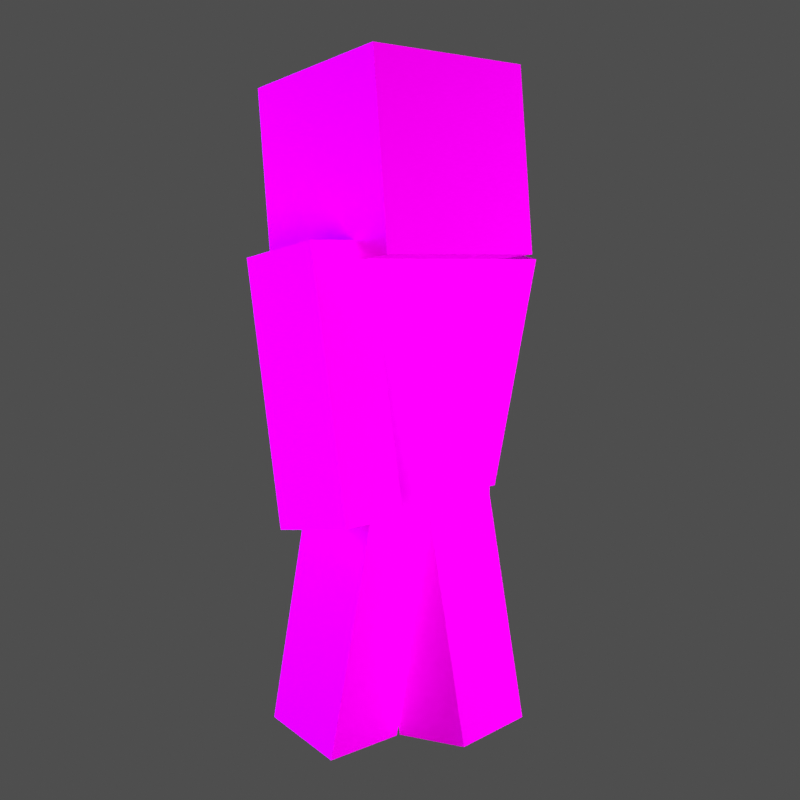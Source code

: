 # Source: skin_scene.blend  (saved by Blender 2.91.10; exported with 4.5.12 LTS)
import bpy
from mathutils import Matrix  # noqa: F401  (used for matrix-valued properties, if any)

bpy.ops.wm.read_factory_settings(use_empty=True)
scene = bpy.context.scene
scene.name = 'Scene'

# ---- collections
col_collection = bpy.data.collections.new('Collection'); scene.collection.children.link(col_collection)
col_collection_2 = bpy.data.collections.new('Collection 2'); scene.collection.children.link(col_collection_2)

# ---- images (referenced by path relative to the original .blend; pixels are not part of the script)
import os
ASSET_DIR = os.environ.get("B2B_ASSET_DIR", "")  # directory of the original .blend (textures are referenced by path, not embedded)
HERE = os.path.dirname(os.path.abspath(__file__))  # packed textures are extracted next to this script under _unpacked/

def load_image(name, relpath, width, height, colorspace="sRGB"):
    """Load a texture the original file referenced (path relative to the .blend, or extracted next to this script)."""
    p = next((c for c in (os.path.join(HERE, relpath), os.path.join(ASSET_DIR, relpath)) if relpath and os.path.exists(c)), "")
    if p:
        img = bpy.data.images.load(p, check_existing=True)
        img.name = name
    else:  # same state as the original file: an image datablock whose file is absent (Cycles renders it pink)
        img = bpy.data.images.new(name, width, height)
        img.source = "FILE"
        img.filepath = "//" + (relpath or name)
    img.colorspace_settings.name = colorspace
    return img
img_risk_of_rain_skin_png = load_image('risk of rain skin.png', 'risk of rain skin.png', 1024, 1024, 'sRGB')

# ---- materials (node trees are filled in below, after node groups)
mat_m_6960dc9d_5b10_fd77_e02d_25ba3efd3796 = bpy.data.materials.new('m_6960dc9d-5b10-fd77-e02d-25ba3efd3796')
mat_m_6960dc9d_5b10_fd77_e02d_25ba3efd3796.roughness = 1.0
mat_m_6960dc9d_5b10_fd77_e02d_25ba3efd3796.specular_intensity = 0.0

# ---- material node trees
mat_m_6960dc9d_5b10_fd77_e02d_25ba3efd3796.use_nodes = True; mat_m_6960dc9d_5b10_fd77_e02d_25ba3efd3796.node_tree.nodes.clear()
_N = mat_m_6960dc9d_5b10_fd77_e02d_25ba3efd3796.node_tree.nodes; _L = mat_m_6960dc9d_5b10_fd77_e02d_25ba3efd3796.node_tree.links
n0 = _N.new('ShaderNodeBsdfPrincipled'); n0.name = 'Principled BSDF'; n0.location = (10, 300)
n0.distribution = 'GGX'
n0.subsurface_method = 'BURLEY'
n0.inputs[2].default_value = 0.25
n0.inputs[3].default_value = 1.45
n0.inputs[13].default_value = 0.0
n0.inputs[27].default_value = (0.0, 0.0, 0.0, 1.0)
n0.inputs[28].default_value = 1.0
n1 = _N.new('ShaderNodeOutputMaterial'); n1.name = 'Material Output'; n1.location = (300, 300)
n2 = _N.new('ShaderNodeTexImage'); n2.name = 'Image Texture'; n2.location = (-383, 229)
n2.image = img_risk_of_rain_skin_png
n2.interpolation = 'Closest'
_L.new(n0.outputs[0], n1.inputs[0])
_L.new(n2.outputs[0], n0.inputs[0])
_L.new(n2.outputs[1], n0.inputs[4])
n1.is_active_output = True

# ---- world
world_world = bpy.data.worlds.new('World'); scene.world = world_world
world_world.use_nodes = True; world_world.node_tree.nodes.clear()
_N = world_world.node_tree.nodes; _L = world_world.node_tree.links
n0 = _N.new('ShaderNodeOutputWorld'); n0.name = 'World Output'; n0.location = (300, 300)
n1 = _N.new('ShaderNodeBackground'); n1.name = 'Background'; n1.location = (10, 300)
n1.inputs[0].default_value = (0.05088, 0.05088, 0.05088, 1.0)
n1.inputs[1].default_value = 1.5
_L.new(n1.outputs[0], n0.inputs[0])
n0.is_active_output = True
world_world.color = (0.05088, 0.05088, 0.05088)
world_world.use_sun_shadow = False
world_world.sun_shadow_jitter_overblur = 0.0

# ---- cameras
cam_camera_001 = bpy.data.cameras.new('Camera.001')

# ---- lights
light_area = bpy.data.lights.new('Area', 'AREA')
light_area.color = (0.4754, 0.4506, 1.0)
light_area.transmission_factor = 0.0
light_area.energy = 157.1
light_area.shadow_soft_size = 2.159
light_area.shadow_maximum_resolution = 0.006
light_area.use_absolute_resolution = True
light_area.size = 2.159
light_area.size_y = 1.0
light_area_001 = bpy.data.lights.new('Area.001', 'AREA')
light_area_001.color = (0.9778, 1.0, 0.8444)
light_area_001.transmission_factor = 0.0
light_area_001.energy = 78.54
light_area_001.shadow_soft_size = 1.637
light_area_001.shadow_maximum_resolution = 0.006
light_area_001.use_absolute_resolution = True
light_area_001.size = 1.637
light_area_001.size_y = 1.0
light_area_002 = bpy.data.lights.new('Area.002', 'AREA')
light_area_002.color = (0.9588, 0.5693, 1.0)
light_area_002.transmission_factor = 0.0
light_area_002.use_shadow = False
light_area_002.energy = 157.1
light_area_002.shadow_soft_size = 2.195
light_area_002.shadow_maximum_resolution = 0.006
light_area_002.use_absolute_resolution = True
light_area_002.size = 2.195
light_area_002.size_y = 1.0

# ---- meshes
me_head = bpy.data.meshes.new('Head')
me_head.from_pydata([(0.2707, 1.526, -0.2259), (-0.2274, 1.526, -0.2695), (-0.2319, 2.023, -0.2174), (0.2662, 2.023, -0.1738), (0.2274, 1.474, 0.2695), (0.2228, 1.971, 0.3215), (-0.2707, 1.474, 0.2259), (-0.2753, 1.971, 0.278)], [], [(0, 1, 2, 3), (4, 0, 3, 5), (6, 4, 5, 7), (1, 6, 7, 2), (7, 5, 3, 2), (1, 0, 4, 6)])
me_head.polygons.foreach_set('use_smooth', [True] * 6)
_k = set([(0, 1), (0, 3), (0, 4), (1, 2), (1, 6), (2, 3), (2, 7), (3, 5), (4, 5), (4, 6), (5, 7), (6, 7)])
me_head.attributes.new('sharp_edge', 'BOOLEAN', 'EDGE').data.foreach_set('value', [ (min(e.vertices), max(e.vertices)) in _k for e in me_head.edges])
_uv = me_head.uv_layers.new(name='UVMap')
_uv.uv.foreach_set('vector', [0.125, 0.75, 0.25, 0.75, 0.25, 0.875, 0.125, 0.875, 0.0, 0.75, 0.125, 0.75, 0.125, 0.875, 0.0, 0.875, 0.375, 0.75, 0.5, 0.75, 0.5, 0.875, 0.375, 0.875, 0.25, 0.75, 0.375, 0.75, 0.375, 0.875, 0.25, 0.875, 0.25, 1.0, 0.125, 1.0, 0.125, 0.875, 0.25, 0.875, 0.375, 0.875, 0.25, 0.875, 0.25, 1.0, 0.375, 1.0])
me_head.materials.append(mat_m_6960dc9d_5b10_fd77_e02d_25ba3efd3796)
me_head.use_remesh_fix_poles = True
me_head.use_remesh_preserve_attributes = False
me_head.use_mirror_vertex_groups = False
me_head.update()
me_head.normals_split_custom_set([tuple(v) for v in zip(*[iter([0.08668, 0.1045, -0.9907, 0.08668, 0.1045, -0.9907, 0.08668, 0.1045, -0.9907, 0.08668, 0.1045, -0.9907, 0.9962, 2.98e-08, 0.08716, 0.9962, 2.98e-08, 0.08716, 0.9962, 2.98e-08, 0.08716, 0.9962, 2.98e-08, 0.08716, -0.08668, -0.1045, 0.9907, -0.08668, -0.1045, 0.9907, -0.08668, -0.1045, 0.9907, -0.08668, -0.1045, 0.9907, -0.9962, 0.0, -0.08716, -0.9962, 0.0, -0.08716, -0.9962, 0.0, -0.08716, -0.9962, 0.0, -0.08716, -0.00911, 0.9945, 0.1041, -0.00911, 0.9945, 0.1041, -0.00911, 0.9945, 0.1041, -0.00911, 0.9945, 0.1041, 0.00911, -0.9945, -0.1041, 0.00911, -0.9945, -0.1041, 0.00911, -0.9945, -0.1041, 0.00911, -0.9945, -0.1041])] * 3)])
me_hat_layer = bpy.data.meshes.new('Hat Layer')
me_hat_layer.from_pydata([(0.3048, 1.498, -0.2574), (-0.2555, 1.498, -0.3064), (-0.2606, 2.058, -0.2478), (0.2997, 2.058, -0.1988), (0.2561, 1.44, 0.2999), (0.251, 1.999, 0.3585), (-0.3043, 1.44, 0.2509), (-0.3094, 1.999, 0.3095)], [], [(0, 1, 2, 3), (4, 0, 3, 5), (6, 4, 5, 7), (1, 6, 7, 2), (7, 5, 3, 2), (1, 0, 4, 6)])
me_hat_layer.polygons.foreach_set('use_smooth', [True] * 6)
_k = set([(0, 1), (0, 3), (0, 4), (1, 2), (1, 6), (2, 3), (2, 7), (3, 5), (4, 5), (4, 6), (5, 7), (6, 7)])
me_hat_layer.attributes.new('sharp_edge', 'BOOLEAN', 'EDGE').data.foreach_set('value', [ (min(e.vertices), max(e.vertices)) in _k for e in me_hat_layer.edges])
_uv = me_hat_layer.uv_layers.new(name='UVMap')
_uv.uv.foreach_set('vector', [0.625, 0.75, 0.75, 0.75, 0.75, 0.875, 0.625, 0.875, 0.5, 0.75, 0.625, 0.75, 0.625, 0.875, 0.5, 0.875, 0.875, 0.75, 1.0, 0.75, 1.0, 0.875, 0.875, 0.875, 0.75, 0.75, 0.875, 0.75, 0.875, 0.875, 0.75, 0.875, 0.75, 1.0, 0.625, 1.0, 0.625, 0.875, 0.75, 0.875, 0.875, 0.875, 0.75, 0.875, 0.75, 1.0, 0.875, 1.0])
me_hat_layer.materials.append(mat_m_6960dc9d_5b10_fd77_e02d_25ba3efd3796)
me_hat_layer.use_remesh_fix_poles = True
me_hat_layer.use_remesh_preserve_attributes = False
me_hat_layer.use_mirror_vertex_groups = False
me_hat_layer.update()
me_hat_layer.normals_split_custom_set([tuple(v) for v in zip(*[iter([0.08668, 0.1045, -0.9907, 0.08668, 0.1045, -0.9907, 0.08668, 0.1045, -0.9907, 0.08668, 0.1045, -0.9907, 0.9962, 0.0, 0.08716, 0.9962, 0.0, 0.08716, 0.9962, 0.0, 0.08716, 0.9962, 0.0, 0.08716, -0.08668, -0.1045, 0.9907, -0.08668, -0.1045, 0.9907, -0.08668, -0.1045, 0.9907, -0.08668, -0.1045, 0.9907, -0.9962, 0.0, -0.08716, -0.9962, 0.0, -0.08716, -0.9962, 0.0, -0.08716, -0.9962, 0.0, -0.08716, -0.00911, 0.9945, 0.1041, -0.00911, 0.9945, 0.1041, -0.00911, 0.9945, 0.1041, -0.00911, 0.9945, 0.1041, 0.00911, -0.9945, -0.1041, 0.00911, -0.9945, -0.1041, 0.00911, -0.9945, -0.1041, 0.00911, -0.9945, -0.1041])] * 3)])
me_body = bpy.data.meshes.new('Body')
me_body.from_pydata([(0.25, 0.75, -0.125), (-0.25, 0.75, -0.125), (-0.25, 1.5, -0.125), (0.25, 1.5, -0.125), (0.25, 0.75, 0.125), (0.25, 1.5, 0.125), (-0.25, 0.75, 0.125), (-0.25, 1.5, 0.125)], [], [(0, 1, 2, 3), (4, 0, 3, 5), (6, 4, 5, 7), (1, 6, 7, 2), (7, 5, 3, 2), (1, 0, 4, 6)])
me_body.polygons.foreach_set('use_smooth', [True] * 6)
_k = set([(0, 1), (0, 3), (0, 4), (1, 2), (1, 6), (2, 3), (2, 7), (3, 5), (4, 5), (4, 6), (5, 7), (6, 7)])
me_body.attributes.new('sharp_edge', 'BOOLEAN', 'EDGE').data.foreach_set('value', [ (min(e.vertices), max(e.vertices)) in _k for e in me_body.edges])
_uv = me_body.uv_layers.new(name='UVMap')
_uv.uv.foreach_set('vector', [0.3125, 0.5, 0.4375, 0.5, 0.4375, 0.6875, 0.3125, 0.6875, 0.25, 0.5, 0.3125, 0.5, 0.3125, 0.6875, 0.25, 0.6875, 0.5, 0.5, 0.625, 0.5, 0.625, 0.6875, 0.5, 0.6875, 0.4375, 0.5, 0.5, 0.5, 0.5, 0.6875, 0.4375, 0.6875, 0.4375, 0.75, 0.3125, 0.75, 0.3125, 0.6875, 0.4375, 0.6875, 0.5625, 0.6875, 0.4375, 0.6875, 0.4375, 0.75, 0.5625, 0.75])
me_body.materials.append(mat_m_6960dc9d_5b10_fd77_e02d_25ba3efd3796)
me_body.use_remesh_fix_poles = True
me_body.use_remesh_preserve_attributes = False
me_body.use_mirror_vertex_groups = False
me_body.update()
me_body.normals_split_custom_set([tuple(v) for v in zip(*[iter([0.0, 0.0, -1.0, 0.0, 0.0, -1.0, 0.0, 0.0, -1.0, 0.0, 0.0, -1.0, 1.0, 0.0, 0.0, 1.0, 0.0, 0.0, 1.0, 0.0, 0.0, 1.0, 0.0, 0.0, 0.0, 0.0, 1.0, 0.0, 0.0, 1.0, 0.0, 0.0, 1.0, 0.0, 0.0, 1.0, -1.0, 0.0, 0.0, -1.0, 0.0, 0.0, -1.0, 0.0, 0.0, -1.0, 0.0, 0.0, 0.0, 1.0, 0.0, 0.0, 1.0, 0.0, 0.0, 1.0, 0.0, 0.0, 1.0, 0.0, 0.0, -1.0, 0.0, 0.0, -1.0, 0.0, 0.0, -1.0, 0.0, 0.0, -1.0, 0.0])] * 3)])
me_body_layer = bpy.data.meshes.new('Body Layer')
me_body_layer.from_pydata([(0.2656, 0.7344, -0.1406), (-0.2656, 0.7344, -0.1406), (-0.2656, 1.516, -0.1406), (0.2656, 1.516, -0.1406), (0.2656, 0.7344, 0.1406), (0.2656, 1.516, 0.1406), (-0.2656, 0.7344, 0.1406), (-0.2656, 1.516, 0.1406)], [], [(0, 1, 2, 3), (4, 0, 3, 5), (6, 4, 5, 7), (1, 6, 7, 2), (7, 5, 3, 2), (1, 0, 4, 6)])
me_body_layer.polygons.foreach_set('use_smooth', [True] * 6)
_k = set([(0, 1), (0, 3), (0, 4), (1, 2), (1, 6), (2, 3), (2, 7), (3, 5), (4, 5), (4, 6), (5, 7), (6, 7)])
me_body_layer.attributes.new('sharp_edge', 'BOOLEAN', 'EDGE').data.foreach_set('value', [ (min(e.vertices), max(e.vertices)) in _k for e in me_body_layer.edges])
_uv = me_body_layer.uv_layers.new(name='UVMap')
_uv.uv.foreach_set('vector', [0.3125, 0.25, 0.4375, 0.25, 0.4375, 0.4375, 0.3125, 0.4375, 0.25, 0.25, 0.3125, 0.25, 0.3125, 0.4375, 0.25, 0.4375, 0.5, 0.25, 0.625, 0.25, 0.625, 0.4375, 0.5, 0.4375, 0.4375, 0.25, 0.5, 0.25, 0.5, 0.4375, 0.4375, 0.4375, 0.4375, 0.5, 0.3125, 0.5, 0.3125, 0.4375, 0.4375, 0.4375, 0.5625, 0.4375, 0.4375, 0.4375, 0.4375, 0.5, 0.5625, 0.5])
me_body_layer.materials.append(mat_m_6960dc9d_5b10_fd77_e02d_25ba3efd3796)
me_body_layer.use_remesh_fix_poles = True
me_body_layer.use_remesh_preserve_attributes = False
me_body_layer.use_mirror_vertex_groups = False
me_body_layer.update()
me_body_layer.normals_split_custom_set([tuple(v) for v in zip(*[iter([0.0, 0.0, -1.0, 0.0, 0.0, -1.0, 0.0, 0.0, -1.0, 0.0, 0.0, -1.0, 1.0, 0.0, 0.0, 1.0, 0.0, 0.0, 1.0, 0.0, 0.0, 1.0, 0.0, 0.0, 0.0, 0.0, 1.0, 0.0, 0.0, 1.0, 0.0, 0.0, 1.0, 0.0, 0.0, 1.0, -1.0, 0.0, 0.0, -1.0, 0.0, 0.0, -1.0, 0.0, 0.0, -1.0, 0.0, 0.0, 0.0, 1.0, 0.0, 0.0, 1.0, 0.0, 0.0, 1.0, 0.0, 0.0, 1.0, 0.0, 0.0, -1.0, 0.0, 0.0, -1.0, 0.0, 0.0, -1.0, 0.0, 0.0, -1.0, 0.0])] * 3)])
me_right_arm = bpy.data.meshes.new('Right Arm')
me_right_arm.from_pydata([(0.4375, 0.7812, -0.2316), (0.25, 0.7812, -0.2316), (0.25, 1.52, -0.1014), (0.4375, 1.52, -0.1014), (0.4375, 0.7378, 0.01457), (0.4375, 1.476, 0.1448), (0.25, 0.7378, 0.01457), (0.25, 1.476, 0.1448)], [], [(0, 1, 2, 3), (4, 0, 3, 5), (6, 4, 5, 7), (1, 6, 7, 2), (7, 5, 3, 2), (1, 0, 4, 6)])
me_right_arm.polygons.foreach_set('use_smooth', [True] * 6)
_k = set([(0, 1), (0, 3), (0, 4), (1, 2), (1, 6), (2, 3), (2, 7), (3, 5), (4, 5), (4, 6), (5, 7), (6, 7)])
me_right_arm.attributes.new('sharp_edge', 'BOOLEAN', 'EDGE').data.foreach_set('value', [ (min(e.vertices), max(e.vertices)) in _k for e in me_right_arm.edges])
_uv = me_right_arm.uv_layers.new(name='UVMap')
_uv.uv.foreach_set('vector', [0.6875, 0.5, 0.7344, 0.5, 0.7344, 0.6875, 0.6875, 0.6875, 0.625, 0.5, 0.6875, 0.5, 0.6875, 0.6875, 0.625, 0.6875, 0.7969, 0.5, 0.8438, 0.5, 0.8438, 0.6875, 0.7969, 0.6875, 0.7344, 0.5, 0.7969, 0.5, 0.7969, 0.6875, 0.7344, 0.6875, 0.7344, 0.75, 0.6875, 0.75, 0.6875, 0.6875, 0.7344, 0.6875, 0.7812, 0.6875, 0.7344, 0.6875, 0.7344, 0.75, 0.7812, 0.75])
me_right_arm.materials.append(mat_m_6960dc9d_5b10_fd77_e02d_25ba3efd3796)
me_right_arm.use_remesh_fix_poles = True
me_right_arm.use_remesh_preserve_attributes = False
me_right_arm.use_mirror_vertex_groups = False
me_right_arm.update()
me_right_arm.normals_split_custom_set([tuple(v) for v in zip(*[iter([0.0, 0.1736, -0.9848, 0.0, 0.1736, -0.9848, 0.0, 0.1736, -0.9848, 0.0, 0.1736, -0.9848, 1.0, 0.0, 0.0, 1.0, 0.0, 0.0, 1.0, 0.0, 0.0, 1.0, 0.0, 0.0, 0.0, -0.1736, 0.9848, 0.0, -0.1736, 0.9848, 0.0, -0.1736, 0.9848, 0.0, -0.1736, 0.9848, -1.0, 0.0, 0.0, -1.0, 0.0, 0.0, -1.0, 0.0, 0.0, -1.0, 0.0, 0.0, 0.0, 0.9848, 0.1736, 0.0, 0.9848, 0.1736, 0.0, 0.9848, 0.1736, 0.0, 0.9848, 0.1736, 0.0, -0.9848, -0.1736, 0.0, -0.9848, -0.1736, 0.0, -0.9848, -0.1736, 0.0, -0.9848, -0.1736])] * 3)])
me_right_arm_layer = bpy.data.meshes.new('Right Arm Layer')
me_right_arm_layer.from_pydata([(0.4531, 0.7685, -0.2497), (0.2344, 0.7685, -0.2497), (0.2344, 1.538, -0.1141), (0.4531, 1.538, -0.1141), (0.4531, 0.7197, 0.02725), (0.4531, 1.489, 0.1629), (0.2344, 0.7197, 0.02725), (0.2344, 1.489, 0.1629)], [], [(0, 1, 2, 3), (4, 0, 3, 5), (6, 4, 5, 7), (1, 6, 7, 2), (7, 5, 3, 2), (1, 0, 4, 6)])
me_right_arm_layer.polygons.foreach_set('use_smooth', [True] * 6)
_k = set([(0, 1), (0, 3), (0, 4), (1, 2), (1, 6), (2, 3), (2, 7), (3, 5), (4, 5), (4, 6), (5, 7), (6, 7)])
me_right_arm_layer.attributes.new('sharp_edge', 'BOOLEAN', 'EDGE').data.foreach_set('value', [ (min(e.vertices), max(e.vertices)) in _k for e in me_right_arm_layer.edges])
_uv = me_right_arm_layer.uv_layers.new(name='UVMap')
_uv.uv.foreach_set('vector', [0.6875, 0.25, 0.7344, 0.25, 0.7344, 0.4375, 0.6875, 0.4375, 0.625, 0.25, 0.6875, 0.25, 0.6875, 0.4375, 0.625, 0.4375, 0.7969, 0.25, 0.8438, 0.25, 0.8438, 0.4375, 0.7969, 0.4375, 0.7344, 0.25, 0.7969, 0.25, 0.7969, 0.4375, 0.7344, 0.4375, 0.7344, 0.5, 0.6875, 0.5, 0.6875, 0.4375, 0.7344, 0.4375, 0.7812, 0.4375, 0.7344, 0.4375, 0.7344, 0.5, 0.7812, 0.5])
me_right_arm_layer.materials.append(mat_m_6960dc9d_5b10_fd77_e02d_25ba3efd3796)
me_right_arm_layer.use_remesh_fix_poles = True
me_right_arm_layer.use_remesh_preserve_attributes = False
me_right_arm_layer.use_mirror_vertex_groups = False
me_right_arm_layer.update()
me_right_arm_layer.normals_split_custom_set([tuple(v) for v in zip(*[iter([0.0, 0.1736, -0.9848, 0.0, 0.1736, -0.9848, 0.0, 0.1736, -0.9848, 0.0, 0.1736, -0.9848, 1.0, 0.0, 0.0, 1.0, 0.0, 0.0, 1.0, 0.0, 0.0, 1.0, 0.0, 0.0, 0.0, -0.1736, 0.9848, 0.0, -0.1736, 0.9848, 0.0, -0.1736, 0.9848, 0.0, -0.1736, 0.9848, -1.0, 0.0, 0.0, -1.0, 0.0, 0.0, -1.0, 0.0, 0.0, -1.0, 0.0, 0.0, 0.0, 0.9848, 0.1736, 0.0, 0.9848, 0.1736, 0.0, 0.9848, 0.1736, 0.0, 0.9848, 0.1736, 0.0, -0.9848, -0.1736, 0.0, -0.9848, -0.1736, 0.0, -0.9848, -0.1736, 0.0, -0.9848, -0.1736])] * 3)])
me_left_arm = bpy.data.meshes.new('Left Arm')
me_left_arm.from_pydata([(-0.25, 0.7377, 0.007676), (-0.4375, 0.7377, 0.007676), (-0.4375, 1.471, -0.1483), (-0.25, 1.471, -0.1483), (-0.25, 0.7896, 0.2522), (-0.25, 1.523, 0.09628), (-0.4375, 0.7896, 0.2522), (-0.4375, 1.523, 0.09628)], [], [(0, 1, 2, 3), (4, 0, 3, 5), (6, 4, 5, 7), (1, 6, 7, 2), (7, 5, 3, 2), (1, 0, 4, 6)])
me_left_arm.polygons.foreach_set('use_smooth', [True] * 6)
_k = set([(0, 1), (0, 3), (0, 4), (1, 2), (1, 6), (2, 3), (2, 7), (3, 5), (4, 5), (4, 6), (5, 7), (6, 7)])
me_left_arm.attributes.new('sharp_edge', 'BOOLEAN', 'EDGE').data.foreach_set('value', [ (min(e.vertices), max(e.vertices)) in _k for e in me_left_arm.edges])
_uv = me_left_arm.uv_layers.new(name='UVMap')
_uv.uv.foreach_set('vector', [0.5625, 0.0, 0.6094, 0.0, 0.6094, 0.1875, 0.5625, 0.1875, 0.5, 0.0, 0.5625, 0.0, 0.5625, 0.1875, 0.5, 0.1875, 0.6719, 0.0, 0.7188, 0.0, 0.7188, 0.1875, 0.6719, 0.1875, 0.6094, 0.0, 0.6719, 0.0, 0.6719, 0.1875, 0.6094, 0.1875, 0.6094, 0.25, 0.5625, 0.25, 0.5625, 0.1875, 0.6094, 0.1875, 0.6562, 0.1875, 0.6094, 0.1875, 0.6094, 0.25, 0.6562, 0.25])
me_left_arm.materials.append(mat_m_6960dc9d_5b10_fd77_e02d_25ba3efd3796)
me_left_arm.use_remesh_fix_poles = True
me_left_arm.use_remesh_preserve_attributes = False
me_left_arm.use_mirror_vertex_groups = False
me_left_arm.update()
me_left_arm.normals_split_custom_set([tuple(v) for v in zip(*[iter([0.0, -0.2079, -0.9781, 0.0, -0.2079, -0.9781, 0.0, -0.2079, -0.9781, 0.0, -0.2079, -0.9781, 1.0, 0.0, 0.0, 1.0, 0.0, 0.0, 1.0, 0.0, 0.0, 1.0, 0.0, 0.0, 0.0, 0.2079, 0.9781, 0.0, 0.2079, 0.9781, 0.0, 0.2079, 0.9781, 0.0, 0.2079, 0.9781, -1.0, -3.974e-08, 0.0, -1.0, -3.974e-08, 0.0, -1.0, -3.974e-08, 0.0, -1.0, -3.974e-08, 0.0, 0.0, 0.9781, -0.2079, 0.0, 0.9781, -0.2079, 0.0, 0.9781, -0.2079, 0.0, 0.9781, -0.2079, 0.0, -0.9781, 0.2079, 0.0, -0.9781, 0.2079, 0.0, -0.9781, 0.2079, 0.0, -0.9781, 0.2079])] * 3)])
me_left_arm_layer = bpy.data.meshes.new('Left Arm Layer')
me_left_arm_layer.from_pydata([(-0.2344, 0.7191, -0.004359), (-0.4531, 0.7191, -0.004359), (-0.4531, 1.483, -0.1668), (-0.2344, 1.483, -0.1668), (-0.2344, 0.7776, 0.2707), (-0.2344, 1.542, 0.1083), (-0.4531, 0.7776, 0.2707), (-0.4531, 1.542, 0.1083)], [], [(0, 1, 2, 3), (4, 0, 3, 5), (6, 4, 5, 7), (1, 6, 7, 2), (7, 5, 3, 2), (1, 0, 4, 6)])
me_left_arm_layer.polygons.foreach_set('use_smooth', [True] * 6)
_k = set([(0, 1), (0, 3), (0, 4), (1, 2), (1, 6), (2, 3), (2, 7), (3, 5), (4, 5), (4, 6), (5, 7), (6, 7)])
me_left_arm_layer.attributes.new('sharp_edge', 'BOOLEAN', 'EDGE').data.foreach_set('value', [ (min(e.vertices), max(e.vertices)) in _k for e in me_left_arm_layer.edges])
_uv = me_left_arm_layer.uv_layers.new(name='UVMap')
_uv.uv.foreach_set('vector', [0.8125, 0.0, 0.8594, 0.0, 0.8594, 0.1875, 0.8125, 0.1875, 0.75, 0.0, 0.8125, 0.0, 0.8125, 0.1875, 0.75, 0.1875, 0.9219, 0.0, 0.9688, 0.0, 0.9688, 0.1875, 0.9219, 0.1875, 0.8594, 0.0, 0.9219, 0.0, 0.9219, 0.1875, 0.8594, 0.1875, 0.8594, 0.25, 0.8125, 0.25, 0.8125, 0.1875, 0.8594, 0.1875, 0.9062, 0.1875, 0.8594, 0.1875, 0.8594, 0.25, 0.9062, 0.25])
me_left_arm_layer.materials.append(mat_m_6960dc9d_5b10_fd77_e02d_25ba3efd3796)
me_left_arm_layer.use_remesh_fix_poles = True
me_left_arm_layer.use_remesh_preserve_attributes = False
me_left_arm_layer.use_mirror_vertex_groups = False
me_left_arm_layer.update()
me_left_arm_layer.normals_split_custom_set([tuple(v) for v in zip(*[iter([0.0, -0.2079, -0.9781, 0.0, -0.2079, -0.9781, 0.0, -0.2079, -0.9781, 0.0, -0.2079, -0.9781, 1.0, 0.0, 0.0, 1.0, 0.0, 0.0, 1.0, 0.0, 0.0, 1.0, 0.0, 0.0, 0.0, 0.2079, 0.9781, 0.0, 0.2079, 0.9781, 0.0, 0.2079, 0.9781, 0.0, 0.2079, 0.9781, -1.0, 3.391e-08, 0.0, -1.0, 3.391e-08, 0.0, -1.0, 3.391e-08, 0.0, -1.0, 3.391e-08, 0.0, 0.0, 0.9781, -0.2079, 0.0, 0.9781, -0.2079, 0.0, 0.9781, -0.2079, 0.0, 0.9781, -0.2079, 0.0, -0.9781, 0.2079, 0.0, -0.9781, 0.2079, 0.0, -0.9781, 0.2079, 0.0, -0.9781, 0.2079])] * 3)])
me_right_leg = bpy.data.meshes.new('Right Leg')
me_right_leg.from_pydata([(0.2702, -0.005246, 0.0204), (0.02035, -0.01397, 0.0204), (-0.005341, 0.7218, -0.1227), (0.2445, 0.7305, -0.1227), (0.2685, 0.04243, 0.2658), (0.2428, 0.7782, 0.1227), (0.01869, 0.0337, 0.2658), (-0.007006, 0.7695, 0.1227)], [], [(0, 1, 2, 3), (4, 0, 3, 5), (6, 4, 5, 7), (1, 6, 7, 2), (7, 5, 3, 2), (1, 0, 4, 6)])
me_right_leg.polygons.foreach_set('use_smooth', [True] * 6)
_k = set([(0, 1), (0, 3), (0, 4), (1, 2), (1, 6), (2, 3), (2, 7), (3, 5), (4, 5), (4, 6), (5, 7), (6, 7)])
me_right_leg.attributes.new('sharp_edge', 'BOOLEAN', 'EDGE').data.foreach_set('value', [ (min(e.vertices), max(e.vertices)) in _k for e in me_right_leg.edges])
_uv = me_right_leg.uv_layers.new(name='UVMap')
_uv.uv.foreach_set('vector', [0.0625, 0.5, 0.125, 0.5, 0.125, 0.6875, 0.0625, 0.6875, 0.0, 0.5, 0.0625, 0.5, 0.0625, 0.6875, 0.0, 0.6875, 0.1875, 0.5, 0.25, 0.5, 0.25, 0.6875, 0.1875, 0.6875, 0.125, 0.5, 0.1875, 0.5, 0.1875, 0.6875, 0.125, 0.6875, 0.125, 0.75, 0.0625, 0.75, 0.0625, 0.6875, 0.125, 0.6875, 0.1875, 0.6875, 0.125, 0.6875, 0.125, 0.75, 0.1875, 0.75])
me_right_leg.materials.append(mat_m_6960dc9d_5b10_fd77_e02d_25ba3efd3796)
me_right_leg.use_remesh_fix_poles = True
me_right_leg.use_remesh_preserve_attributes = False
me_right_leg.use_mirror_vertex_groups = False
me_right_leg.update()
me_right_leg.normals_split_custom_set([tuple(v) for v in zip(*[iter([0.006659, -0.1907, -0.9816, 0.006659, -0.1907, -0.9816, 0.006659, -0.1907, -0.9816, 0.006659, -0.1907, -0.9816, 0.9994, 0.0349, -6.954e-08, 0.9994, 0.0349, -6.954e-08, 0.9994, 0.0349, -6.954e-08, 0.9994, 0.0349, -6.954e-08, -0.006659, 0.1907, 0.9816, -0.006659, 0.1907, 0.9816, -0.006659, 0.1907, 0.9816, -0.006659, 0.1907, 0.9816, -0.9994, -0.0349, 1.863e-09, -0.9994, -0.0349, 1.863e-09, -0.9994, -0.0349, 1.863e-09, -0.9994, -0.0349, 1.863e-09, -0.03426, 0.981, -0.1908, -0.03426, 0.981, -0.1908, -0.03426, 0.981, -0.1908, -0.03426, 0.981, -0.1908, 0.03426, -0.981, 0.1908, 0.03426, -0.981, 0.1908, 0.03426, -0.981, 0.1908, 0.03426, -0.981, 0.1908])] * 3)])
me_right_leg_layer = bpy.data.meshes.new('Right Leg Layer')
me_right_leg_layer.from_pydata([(0.2865, -0.02301, 0.008047), (0.005376, -0.03282, 0.008047), (-0.02139, 0.7336, -0.141), (0.2597, 0.7434, -0.141), (0.2846, 0.03062, 0.2841), (0.2578, 0.7971, 0.1351), (0.003503, 0.02081, 0.2841), (-0.02326, 0.7872, 0.1351)], [], [(0, 1, 2, 3), (4, 0, 3, 5), (6, 4, 5, 7), (1, 6, 7, 2), (7, 5, 3, 2), (1, 0, 4, 6)])
me_right_leg_layer.polygons.foreach_set('use_smooth', [True] * 6)
_k = set([(0, 1), (0, 3), (0, 4), (1, 2), (1, 6), (2, 3), (2, 7), (3, 5), (4, 5), (4, 6), (5, 7), (6, 7)])
me_right_leg_layer.attributes.new('sharp_edge', 'BOOLEAN', 'EDGE').data.foreach_set('value', [ (min(e.vertices), max(e.vertices)) in _k for e in me_right_leg_layer.edges])
_uv = me_right_leg_layer.uv_layers.new(name='UVMap')
_uv.uv.foreach_set('vector', [0.0625, 0.25, 0.125, 0.25, 0.125, 0.4375, 0.0625, 0.4375, 0.0, 0.25, 0.0625, 0.25, 0.0625, 0.4375, 0.0, 0.4375, 0.1875, 0.25, 0.25, 0.25, 0.25, 0.4375, 0.1875, 0.4375, 0.125, 0.25, 0.1875, 0.25, 0.1875, 0.4375, 0.125, 0.4375, 0.125, 0.5, 0.0625, 0.5, 0.0625, 0.4375, 0.125, 0.4375, 0.1875, 0.4375, 0.125, 0.4375, 0.125, 0.5, 0.1875, 0.5])
me_right_leg_layer.materials.append(mat_m_6960dc9d_5b10_fd77_e02d_25ba3efd3796)
me_right_leg_layer.use_remesh_fix_poles = True
me_right_leg_layer.use_remesh_preserve_attributes = False
me_right_leg_layer.use_mirror_vertex_groups = False
me_right_leg_layer.update()
me_right_leg_layer.normals_split_custom_set([tuple(v) for v in zip(*[iter([0.006659, -0.1907, -0.9816, 0.006659, -0.1907, -0.9816, 0.006659, -0.1907, -0.9816, 0.006659, -0.1907, -0.9816, 0.9994, 0.0349, 4.821e-08, 0.9994, 0.0349, 4.821e-08, 0.9994, 0.0349, 4.821e-08, 0.9994, 0.0349, 4.821e-08, -0.006659, 0.1907, 0.9816, -0.006659, 0.1907, 0.9816, -0.006659, 0.1907, 0.9816, -0.006659, 0.1907, 0.9816, -0.9994, -0.0349, 3.709e-09, -0.9994, -0.0349, 3.709e-09, -0.9994, -0.0349, 3.709e-09, -0.9994, -0.0349, 3.709e-09, -0.03426, 0.981, -0.1908, -0.03426, 0.981, -0.1908, -0.03426, 0.981, -0.1908, -0.03426, 0.981, -0.1908, 0.03426, -0.981, 0.1908, 0.03426, -0.981, 0.1908, 0.03426, -0.981, 0.1908, 0.03426, -0.981, 0.1908])] * 3)])
me_left_leg = bpy.data.meshes.new('Left Leg')
me_left_leg.from_pydata([(-0.01885, 0.02917, -0.2533), (-0.2687, 0.0379, -0.2533), (-0.2429, 0.7761, -0.1231), (0.006931, 0.7673, -0.1231), (-0.02036, -0.01421, -0.007135), (0.005416, 0.7239, 0.1231), (-0.2702, -0.005486, -0.007135), (-0.2444, 0.7327, 0.1231)], [], [(0, 1, 2, 3), (4, 0, 3, 5), (6, 4, 5, 7), (1, 6, 7, 2), (7, 5, 3, 2), (1, 0, 4, 6)])
me_left_leg.polygons.foreach_set('use_smooth', [True] * 6)
_k = set([(0, 1), (0, 3), (0, 4), (1, 2), (1, 6), (2, 3), (2, 7), (3, 5), (4, 5), (4, 6), (5, 7), (6, 7)])
me_left_leg.attributes.new('sharp_edge', 'BOOLEAN', 'EDGE').data.foreach_set('value', [ (min(e.vertices), max(e.vertices)) in _k for e in me_left_leg.edges])
_uv = me_left_leg.uv_layers.new(name='UVMap')
_uv.uv.foreach_set('vector', [0.3125, 0.0, 0.375, 0.0, 0.375, 0.1875, 0.3125, 0.1875, 0.25, 0.0, 0.3125, 0.0, 0.3125, 0.1875, 0.25, 0.1875, 0.4375, 0.0, 0.5, 0.0, 0.5, 0.1875, 0.4375, 0.1875, 0.375, 0.0, 0.4375, 0.0, 0.4375, 0.1875, 0.375, 0.1875, 0.375, 0.25, 0.3125, 0.25, 0.3125, 0.1875, 0.375, 0.1875, 0.4375, 0.1875, 0.375, 0.1875, 0.375, 0.25, 0.4375, 0.25])
me_left_leg.materials.append(mat_m_6960dc9d_5b10_fd77_e02d_25ba3efd3796)
me_left_leg.use_remesh_fix_poles = True
me_left_leg.use_remesh_preserve_attributes = False
me_left_leg.use_mirror_vertex_groups = False
me_left_leg.update()
me_left_leg.normals_split_custom_set([tuple(v) for v in zip(*[iter([0.00606, 0.1735, -0.9848, 0.00606, 0.1735, -0.9848, 0.00606, 0.1735, -0.9848, 0.00606, 0.1735, -0.9848, 0.9994, -0.0349, -1.242e-09, 0.9994, -0.0349, -1.242e-09, 0.9994, -0.0349, -1.242e-09, 0.9994, -0.0349, -1.242e-09, -0.00606, -0.1735, 0.9848, -0.00606, -0.1735, 0.9848, -0.00606, -0.1735, 0.9848, -0.00606, -0.1735, 0.9848, -0.9994, 0.0349, 2.111e-08, -0.9994, 0.0349, 2.111e-08, -0.9994, 0.0349, 2.111e-08, -0.9994, 0.0349, 2.111e-08, 0.03437, 0.9842, 0.1736, 0.03437, 0.9842, 0.1736, 0.03437, 0.9842, 0.1736, 0.03437, 0.9842, 0.1736, -0.03437, -0.9842, -0.1736, -0.03437, -0.9842, -0.1736, -0.03437, -0.9842, -0.1736, -0.03437, -0.9842, -0.1736])] * 3)])
me_left_leg_layer = bpy.data.meshes.new('Left Leg Layer')
me_left_leg_layer.from_pydata([(-0.003672, 0.01596, -0.2714), (-0.2848, 0.02578, -0.2714), (-0.2579, 0.7947, -0.1358), (0.02318, 0.7849, -0.1358), (-0.005377, -0.03285, 0.005539), (0.02147, 0.7361, 0.1412), (-0.2865, -0.02303, 0.005539), (-0.2596, 0.7459, 0.1412)], [], [(0, 1, 2, 3), (4, 0, 3, 5), (6, 4, 5, 7), (1, 6, 7, 2), (7, 5, 3, 2), (1, 0, 4, 6)])
me_left_leg_layer.polygons.foreach_set('use_smooth', [True] * 6)
_k = set([(0, 1), (0, 3), (0, 4), (1, 2), (1, 6), (2, 3), (2, 7), (3, 5), (4, 5), (4, 6), (5, 7), (6, 7)])
me_left_leg_layer.attributes.new('sharp_edge', 'BOOLEAN', 'EDGE').data.foreach_set('value', [ (min(e.vertices), max(e.vertices)) in _k for e in me_left_leg_layer.edges])
_uv = me_left_leg_layer.uv_layers.new(name='UVMap')
_uv.uv.foreach_set('vector', [0.0625, 0.0, 0.125, 0.0, 0.125, 0.1875, 0.0625, 0.1875, 0.0, 0.0, 0.0625, 0.0, 0.0625, 0.1875, 0.0, 0.1875, 0.1875, 0.0, 0.25, 0.0, 0.25, 0.1875, 0.1875, 0.1875, 0.125, 0.0, 0.1875, 0.0, 0.1875, 0.1875, 0.125, 0.1875, 0.125, 0.25, 0.0625, 0.25, 0.0625, 0.1875, 0.125, 0.1875, 0.1875, 0.1875, 0.125, 0.1875, 0.125, 0.25, 0.1875, 0.25])
me_left_leg_layer.materials.append(mat_m_6960dc9d_5b10_fd77_e02d_25ba3efd3796)
me_left_leg_layer.use_remesh_fix_poles = True
me_left_leg_layer.use_remesh_preserve_attributes = False
me_left_leg_layer.use_mirror_vertex_groups = False
me_left_leg_layer.update()
me_left_leg_layer.normals_split_custom_set([tuple(v) for v in zip(*[iter([0.00606, 0.1735, -0.9848, 0.00606, 0.1735, -0.9848, 0.00606, 0.1735, -0.9848, 0.00606, 0.1735, -0.9848, 0.9994, -0.0349, -5.298e-10, 0.9994, -0.0349, -5.298e-10, 0.9994, -0.0349, -5.298e-10, 0.9994, -0.0349, -5.298e-10, -0.00606, -0.1735, 0.9848, -0.00606, -0.1735, 0.9848, -0.00606, -0.1735, 0.9848, -0.00606, -0.1735, 0.9848, -0.9994, 0.0349, -1.06e-09, -0.9994, 0.0349, -1.06e-09, -0.9994, 0.0349, -1.06e-09, -0.9994, 0.0349, -1.06e-09, 0.03437, 0.9842, 0.1736, 0.03437, 0.9842, 0.1736, 0.03437, 0.9842, 0.1736, 0.03437, 0.9842, 0.1736, -0.03437, -0.9842, -0.1736, -0.03437, -0.9842, -0.1736, -0.03437, -0.9842, -0.1736, -0.03437, -0.9842, -0.1736])] * 3)])

# ---- objects
ob_head = bpy.data.objects.new('Head', me_head)
ob_hat_layer = bpy.data.objects.new('Hat Layer', me_hat_layer)
ob_body = bpy.data.objects.new('Body', me_body)
ob_body_layer = bpy.data.objects.new('Body Layer', me_body_layer)
ob_right_arm = bpy.data.objects.new('Right Arm', me_right_arm)
ob_right_arm_layer = bpy.data.objects.new('Right Arm Layer', me_right_arm_layer)
ob_left_arm = bpy.data.objects.new('Left Arm', me_left_arm)
ob_left_arm_layer = bpy.data.objects.new('Left Arm Layer', me_left_arm_layer)
ob_right_leg = bpy.data.objects.new('Right Leg', me_right_leg)
ob_right_leg_layer = bpy.data.objects.new('Right Leg Layer', me_right_leg_layer)
ob_left_leg = bpy.data.objects.new('Left Leg', me_left_leg)
ob_left_leg_layer = bpy.data.objects.new('Left Leg Layer', me_left_leg_layer)
ob_area = bpy.data.objects.new('Area', light_area)
ob_area_001 = bpy.data.objects.new('Area.001', light_area_001)
ob_area_002 = bpy.data.objects.new('Area.002', light_area_002)
ob_camera = bpy.data.objects.new('Camera', cam_camera_001)

# ---- transforms, parenting, visibility, modifiers, constraints
ob_head.location = (0.0, 0.0, 0.0)
ob_head.rotation_euler = (1.571, -0.0, 0.0)
ob_head.lineart.crease_threshold = 0.0
ob_hat_layer.location = (0.0, 0.0, 0.0)
ob_hat_layer.rotation_euler = (1.571, -0.0, 0.0)
ob_hat_layer.lineart.crease_threshold = 0.0
ob_body.location = (0.0, 0.0, 0.0)
ob_body.rotation_euler = (1.571, -0.0, 0.0)
ob_body.lineart.crease_threshold = 0.0
ob_body_layer.location = (0.0, 0.0, 0.0)
ob_body_layer.rotation_euler = (1.571, -0.0, 0.0)
ob_body_layer.lineart.crease_threshold = 0.0
ob_right_arm.location = (0.0, 0.0, 0.0)
ob_right_arm.rotation_euler = (1.571, -0.0, 0.0)
ob_right_arm.lineart.crease_threshold = 0.0
ob_right_arm_layer.location = (0.0, 0.0, 0.0)
ob_right_arm_layer.rotation_euler = (1.571, -0.0, 0.0)
ob_right_arm_layer.lineart.crease_threshold = 0.0
ob_left_arm.location = (0.0, 0.0, 0.0)
ob_left_arm.rotation_euler = (1.571, -0.0, 0.0)
ob_left_arm.lineart.crease_threshold = 0.0
ob_left_arm_layer.location = (0.0, 0.0, 0.0)
ob_left_arm_layer.rotation_euler = (1.571, -0.0, 0.0)
ob_left_arm_layer.lineart.crease_threshold = 0.0
ob_right_leg.location = (0.0, 0.0, 0.0)
ob_right_leg.rotation_euler = (1.571, -0.0, 0.0)
ob_right_leg.lineart.crease_threshold = 0.0
ob_right_leg_layer.location = (0.0, 0.0, 0.0)
ob_right_leg_layer.rotation_euler = (1.571, -0.0, 0.0)
ob_right_leg_layer.lineart.crease_threshold = 0.0
ob_left_leg.location = (0.0, 0.0, 0.0)
ob_left_leg.rotation_euler = (1.571, -0.0, 0.0)
ob_left_leg.lineart.crease_threshold = 0.0
ob_left_leg_layer.location = (0.0, 0.0, 0.0)
ob_left_leg_layer.rotation_euler = (1.571, -0.0, 0.0)
ob_left_leg_layer.lineart.crease_threshold = 0.0
ob_area.location = (1.876, -2.35, 1.226)
ob_area.rotation_euler = (1.659, 0.5588, 0.5732)
ob_area.lineart.crease_threshold = 0.0
ob_area_001.location = (2.812, 2.258, 0.7803)
ob_area_001.rotation_euler = (1.255, 2.279, 1.995)
ob_area_001.lineart.crease_threshold = 0.0
ob_area_002.location = (-2.785, 2.721, 0.9804)
ob_area_002.rotation_euler = (-2.468, -1.301, 1.679)
ob_area_002.lineart.crease_threshold = 0.0
ob_camera.location = (2.4, 2.4, 1.5)
ob_camera.rotation_euler = (1.44, 0.0, 2.356)
ob_camera.lineart.crease_threshold = 0.0

# ---- collection membership
col_collection.objects.link(ob_head)
col_collection.objects.link(ob_hat_layer)
col_collection.objects.link(ob_body)
col_collection.objects.link(ob_body_layer)
col_collection.objects.link(ob_right_arm)
col_collection.objects.link(ob_right_arm_layer)
col_collection.objects.link(ob_left_arm)
col_collection.objects.link(ob_left_arm_layer)
col_collection.objects.link(ob_right_leg)
col_collection.objects.link(ob_right_leg_layer)
col_collection.objects.link(ob_left_leg)
col_collection.objects.link(ob_left_leg_layer)
col_collection_2.objects.link(ob_area)
col_collection_2.objects.link(ob_area_001)
col_collection_2.objects.link(ob_area_002)
col_collection_2.objects.link(ob_camera)

# ---- scene / render settings (as saved in the file)
scene.camera = ob_camera
scene.frame_start = 1; scene.frame_end = 250; scene.frame_set(1)
scene.render.engine = 'CYCLES'
scene.render.resolution_x = 1080
scene.render.film_transparent = True
scene.cycles.use_denoising = False
scene.cycles.samples = 512
scene.cycles.sampling_pattern = 'TABULATED_SOBOL'
scene.cycles.use_adaptive_sampling = False
scene.cycles.use_light_tree = False
scene.view_settings.look = 'Medium Contrast'
scene.view_settings.view_transform = 'Standard'
bpy.context.view_layer.update()
